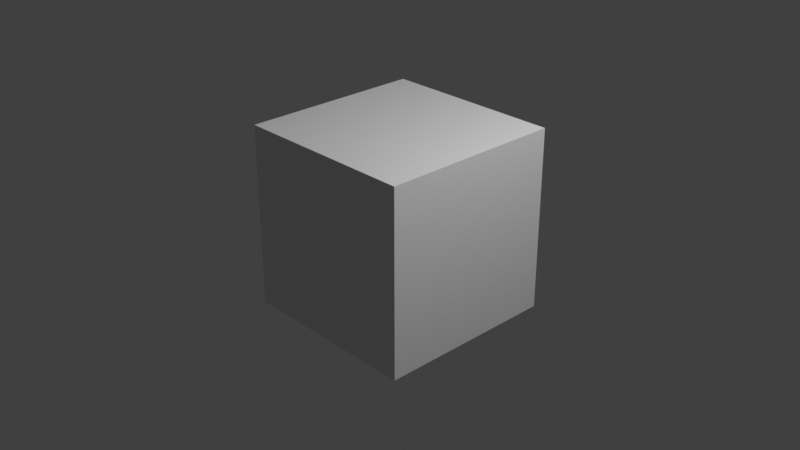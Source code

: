 # Source: main_title.blend  (saved by Blender 4.5.90; exported with 4.5.12 LTS)
import bpy
from mathutils import Matrix  # noqa: F401  (used for matrix-valued properties, if any)

bpy.ops.wm.read_factory_settings(use_empty=True)
scene = bpy.context.scene
scene.name = 'Scene'

# ---- collections
col_collection = bpy.data.collections.new('Collection'); scene.collection.children.link(col_collection)

# ---- materials (node trees are filled in below, after node groups)
mat_material = bpy.data.materials.new('Material')
mat_material.alpha_threshold = 0.0
mat_material.roughness = 0.5
mat_material.line_color = (0.0, 0.0, 0.0, 1.0)

# ---- material node trees
mat_material.use_nodes = True; mat_material.node_tree.nodes.clear()
_N = mat_material.node_tree.nodes; _L = mat_material.node_tree.links
n0 = _N.new('ShaderNodeOutputMaterial'); n0.name = 'Material Output'; n0.location = (200, 100)
n1 = _N.new('ShaderNodeBsdfPrincipled'); n1.name = 'Principled BSDF'; n1.location = (-200, 100)
n1.inputs[3].default_value = 1.45
_L.new(n1.outputs[0], n0.inputs[0])
n0.is_active_output = True

# ---- world
world_world = bpy.data.worlds.new('World'); scene.world = world_world
world_world.use_nodes = True; world_world.node_tree.nodes.clear()
_N = world_world.node_tree.nodes; _L = world_world.node_tree.links
n0 = _N.new('ShaderNodeOutputWorld'); n0.name = 'World Output'; n0.location = (200, 100)
n1 = _N.new('ShaderNodeBackground'); n1.name = 'Background'; n1.location = (-200, 100)
n1.inputs[0].default_value = (0.05088, 0.05088, 0.05088, 1.0)
_L.new(n1.outputs[0], n0.inputs[0])
n0.is_active_output = True
world_world.color = (0.05088, 0.05088, 0.05088)
world_world.sun_shadow_jitter_overblur = 0.0

# ---- cameras
cam_camera = bpy.data.cameras.new('Camera')
cam_camera.clip_end = 100.0
cam_camera.ortho_scale = 7.314

# ---- lights
light_light = bpy.data.lights.new('Light', 'POINT')
light_light.energy = 1000.0
light_light.shadow_soft_size = 0.1

# ---- meshes
me_cube = bpy.data.meshes.new('Cube')
me_cube.from_pydata([(1.0, 1.0, 1.0), (1.0, 1.0, -1.0), (1.0, -1.0, 1.0), (1.0, -1.0, -1.0), (-1.0, 1.0, 1.0), (-1.0, 1.0, -1.0), (-1.0, -1.0, 1.0), (-1.0, -1.0, -1.0)], [], [(0, 4, 6, 2), (3, 2, 6, 7), (7, 6, 4, 5), (5, 1, 3, 7), (1, 0, 2, 3), (5, 4, 0, 1)])
_uv = me_cube.uv_layers.new(name='UVMap')
_uv.uv.foreach_set('vector', [0.625, 0.5, 0.875, 0.5, 0.875, 0.75, 0.625, 0.75, 0.375, 0.75, 0.625, 0.75, 0.625, 1.0, 0.375, 1.0, 0.375, 0.0, 0.625, 0.0, 0.625, 0.25, 0.375, 0.25, 0.125, 0.5, 0.375, 0.5, 0.375, 0.75, 0.125, 0.75, 0.375, 0.5, 0.625, 0.5, 0.625, 0.75, 0.375, 0.75, 0.375, 0.25, 0.625, 0.25, 0.625, 0.5, 0.375, 0.5])
me_cube.materials.append(mat_material)
me_cube.use_mirror_vertex_groups = False
me_cube.update()

# ---- objects
ob_cube = bpy.data.objects.new('Cube', me_cube)
ob_light = bpy.data.objects.new('Light', light_light)
ob_camera = bpy.data.objects.new('Camera', cam_camera)

# ---- transforms, parenting, visibility, modifiers, constraints
ob_cube.location = (0.0, 0.0, 0.0)
ob_cube.lock_rotations_4d = False
ob_cube.empty_display_type = 'ARROWS'
ob_cube.lineart.crease_threshold = 0.0
ob_light.location = (4.076, 1.005, 5.904)
ob_light.rotation_euler = (0.6503, 0.05522, 1.866)
ob_light.lock_rotations_4d = False
ob_light.empty_display_type = 'ARROWS'
ob_light.color = (0.0, 0.0, 0.0, 0.0)
ob_light.lineart.crease_threshold = 0.0
ob_camera.location = (7.359, -6.926, 4.958)
ob_camera.rotation_euler = (1.109, 0.0, 0.8149)
ob_camera.lock_rotations_4d = False
ob_camera.empty_display_type = 'ARROWS'
ob_camera.color = (0.0, 0.0, 0.0, 0.0)
ob_camera.display_type = 'WIRE'
ob_camera.lineart.crease_threshold = 0.0

# ---- collection membership
col_collection.objects.link(ob_cube)
col_collection.objects.link(ob_light)
col_collection.objects.link(ob_camera)

# ---- scene / render settings (as saved in the file)
scene.camera = ob_camera
scene.frame_start = 1; scene.frame_end = 2662; scene.frame_set(1919)
scene.render.engine = 'BLENDER_EEVEE_NEXT'
scene.render.image_settings.file_format = 'FFMPEG'
scene.render.image_settings.color_mode = 'RGB'
scene.view_settings.view_transform = 'Standard'
bpy.context.view_layer.update()
